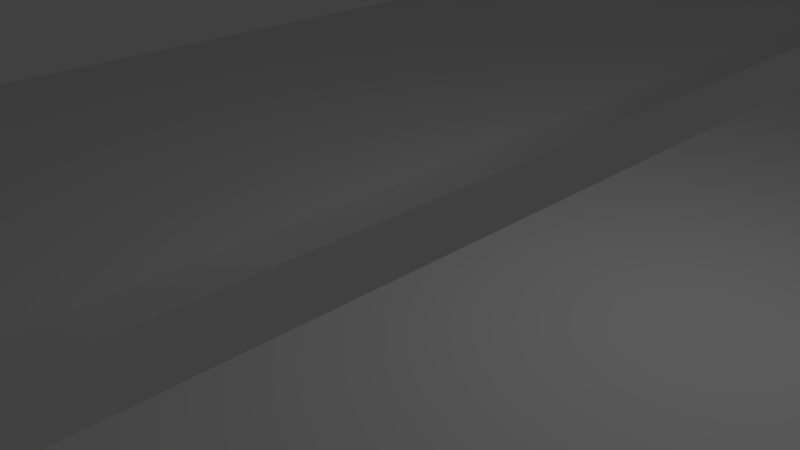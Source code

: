 # Source: BlenderLevel2.blend  (saved by Blender 2.69.0; exported with 4.5.12 LTS)
import bpy
from mathutils import Matrix  # noqa: F401  (used for matrix-valued properties, if any)

bpy.ops.wm.read_factory_settings(use_empty=True)
scene = bpy.context.scene
scene.name = 'Scene'

# ---- collections
col_collection_1 = bpy.data.collections.new('Collection 1'); scene.collection.children.link(col_collection_1)

# ---- materials (node trees are filled in below, after node groups)
mat_material = bpy.data.materials.new('Material')
mat_material.alpha_threshold = 0.0
mat_material.use_transparent_shadow = False
mat_material.roughness = 0.5
mat_material.line_color = (0.0, 0.0, 0.0, 1.0)

# ---- material node trees

# ---- world
world_world = bpy.data.worlds.new('World'); scene.world = world_world
world_world.color = (0.05088, 0.05088, 0.05088)
world_world.use_sun_shadow = False
world_world.sun_shadow_jitter_overblur = 0.0
world_world.cycles.sampling_method = 'MANUAL'
world_world.cycles.sample_map_resolution = 256

# ---- cameras
cam_camera = bpy.data.cameras.new('Camera')
cam_camera.clip_end = 100.0
cam_camera.lens = 35.0
cam_camera.sensor_width = 32.0
cam_camera.sensor_height = 18.0
cam_camera.ortho_scale = 7.314
cam_camera.dof.focus_distance = 0.0
cam_camera.dof.aperture_fstop = 128.0

# ---- lights
light_lamp = bpy.data.lights.new('Lamp', 'POINT')
light_lamp.transmission_factor = 0.0
light_lamp.cutoff_distance = 30.0
light_lamp.energy = 100.0
light_lamp.shadow_buffer_clip_start = 1.001
light_lamp.shadow_soft_size = 0.1
light_lamp.shadow_maximum_resolution = 0.006
light_lamp.use_absolute_resolution = True
light_lamp.cycles.use_multiple_importance_sampling = False

# ---- meshes
me_cube = bpy.data.meshes.new('Cube')
me_cube.from_pydata([(-0.1, -0.75, -1.0), (-1.0, -1.0, -1.0), (-1.0, 1.0, -1.0), (1.0, -1.0, -1.0), (-0.1, 0.75, -1.0), (1.0, 1.0, -1.0), (0.1, -0.75, -1.0), (0.1, 0.75, -1.0), (-1.0, 1.0, 1.0), (1.0, 1.0, 1.0), (1.0, -1.0, 1.0), (-1.0, -1.0, 1.0), (-0.1, -0.75, 1.0), (-0.1, 0.75, 1.0), (0.1, -0.75, 1.0), (0.1, 0.75, 1.0)], [], [(5, 3, 6, 7), (4, 2, 5, 7), (0, 6, 3, 1), (0, 1, 2, 4), (9, 15, 14, 10), (9, 8, 13, 15), (12, 11, 10, 14), (8, 11, 12, 13), (5, 9, 10, 3), (3, 10, 11, 1), (1, 11, 8, 2), (5, 2, 8, 9), (12, 0, 4, 13), (13, 4, 7, 15), (15, 7, 6, 14), (0, 12, 14, 6)])
me_cube.materials.append(mat_material)
me_cube.use_remesh_preserve_volume = False
me_cube.use_remesh_preserve_attributes = False
me_cube.use_mirror_vertex_groups = False
me_cube.update()

# ---- objects
ob_cube = bpy.data.objects.new('Cube', me_cube)
ob_lamp = bpy.data.objects.new('Lamp', light_lamp)
ob_camera = bpy.data.objects.new('Camera', cam_camera)

# ---- transforms, parenting, visibility, modifiers, constraints
ob_cube.location = (0.0, 0.0, 0.0)
ob_cube.scale = (10.0, 20.0, 0.25)
ob_cube.lock_rotations_4d = False
ob_cube.empty_display_type = 'ARROWS'
ob_cube.lineart.crease_threshold = 0.0
_m = ob_cube.modifiers.new('Collision', 'COLLISION')
ob_lamp.location = (4.076, 1.005, 5.904)
ob_lamp.rotation_euler = (0.6503, 0.05522, 1.866)
ob_lamp.lock_rotations_4d = False
ob_lamp.empty_display_type = 'ARROWS'
ob_lamp.color = (0.0, 0.0, 0.0, 0.0)
ob_lamp.lineart.crease_threshold = 0.0
ob_camera.location = (7.481, -6.508, 5.344)
ob_camera.rotation_euler = (1.109, 0.01082, 0.8149)
ob_camera.lock_rotations_4d = False
ob_camera.empty_display_type = 'ARROWS'
ob_camera.color = (0.0, 0.0, 0.0, 0.0)
ob_camera.display_type = 'WIRE'
ob_camera.lineart.crease_threshold = 0.0

# ---- collection membership
col_collection_1.objects.link(ob_cube)
col_collection_1.objects.link(ob_lamp)
col_collection_1.objects.link(ob_camera)

# ---- scene / render settings (as saved in the file)
scene.camera = ob_camera
scene.frame_start = 1; scene.frame_end = 250; scene.frame_set(1)
scene.render.engine = 'BLENDER_EEVEE_NEXT'
scene.render.image_settings.compression = 90
scene.render.resolution_percentage = 50
scene.render.dither_intensity = 0.0
scene.cycles.use_denoising = False
scene.cycles.samples = 10
scene.cycles.sampling_pattern = 'TABULATED_SOBOL'
scene.cycles.light_sampling_threshold = 0.0
scene.cycles.use_adaptive_sampling = False
scene.cycles.use_light_tree = False
scene.cycles.blur_glossy = 0.0
scene.cycles.volume_bounces = 1
scene.cycles.pixel_filter_type = 'GAUSSIAN'
scene.cycles.sample_clamp_indirect = 0.0
scene.view_settings.view_transform = 'Standard'
bpy.context.view_layer.update()
